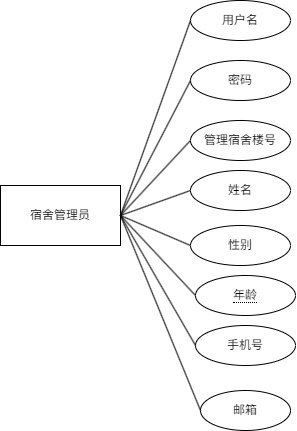

The diagram above was exported from draw.io. Its source (the exported page's mxGraphModel, read from the mxfile embedded in the PNG):
<mxGraphModel dx="1480" dy="2045" grid="1" gridSize="10" guides="1" tooltips="1" connect="1" arrows="1" fold="1" page="1" pageScale="1" pageWidth="827" pageHeight="1169" math="0" shadow="0">
  <root>
    <mxCell id="0" />
    <mxCell id="1" parent="0" />
    <mxCell id="2" value="宿舍管理员" style="rounded=0;whiteSpace=wrap;html=1;" vertex="1" parent="1">
      <mxGeometry x="1240" y="435" width="120" height="60" as="geometry" />
    </mxCell>
    <mxCell id="3" value="用户名" style="ellipse;whiteSpace=wrap;html=1;align=center;" vertex="1" parent="1">
      <mxGeometry x="1430" y="250" width="100" height="40" as="geometry" />
    </mxCell>
    <mxCell id="4" value="密码" style="ellipse;whiteSpace=wrap;html=1;align=center;" vertex="1" parent="1">
      <mxGeometry x="1430" y="310" width="100" height="40" as="geometry" />
    </mxCell>
    <mxCell id="5" value="性别" style="ellipse;whiteSpace=wrap;html=1;align=center;" vertex="1" parent="1">
      <mxGeometry x="1430" y="475" width="100" height="40" as="geometry" />
    </mxCell>
    <mxCell id="6" value="&lt;span style=&quot;border-bottom: 1px dotted&quot;&gt;年龄&lt;/span&gt;" style="ellipse;whiteSpace=wrap;html=1;align=center;" vertex="1" parent="1">
      <mxGeometry x="1435" y="525" width="100" height="40" as="geometry" />
    </mxCell>
    <mxCell id="7" value="手机号" style="ellipse;whiteSpace=wrap;html=1;align=center;" vertex="1" parent="1">
      <mxGeometry x="1435" y="575" width="100" height="40" as="geometry" />
    </mxCell>
    <mxCell id="8" value="邮箱" style="ellipse;whiteSpace=wrap;html=1;align=center;" vertex="1" parent="1">
      <mxGeometry x="1440" y="640" width="90" height="40" as="geometry" />
    </mxCell>
    <mxCell id="9" value="管理宿舍楼号" style="ellipse;whiteSpace=wrap;html=1;align=center;" vertex="1" parent="1">
      <mxGeometry x="1430" y="370" width="100" height="40" as="geometry" />
    </mxCell>
    <mxCell id="10" value="" style="endArrow=none;html=1;rounded=0;entryX=0;entryY=0.5;entryDx=0;entryDy=0;exitX=1;exitY=0.5;exitDx=0;exitDy=0;" edge="1" source="2" target="3" parent="1">
      <mxGeometry relative="1" as="geometry">
        <mxPoint x="1250" y="510" as="sourcePoint" />
        <mxPoint x="1410" y="510" as="targetPoint" />
      </mxGeometry>
    </mxCell>
    <mxCell id="11" value="" style="endArrow=none;html=1;rounded=0;entryX=0;entryY=0.5;entryDx=0;entryDy=0;exitX=1;exitY=0.5;exitDx=0;exitDy=0;" edge="1" source="2" target="4" parent="1">
      <mxGeometry relative="1" as="geometry">
        <mxPoint x="1290" y="370" as="sourcePoint" />
        <mxPoint x="1410" y="510" as="targetPoint" />
      </mxGeometry>
    </mxCell>
    <mxCell id="12" value="" style="endArrow=none;html=1;rounded=0;entryX=0;entryY=0.5;entryDx=0;entryDy=0;exitX=1;exitY=0.5;exitDx=0;exitDy=0;" edge="1" source="2" target="9" parent="1">
      <mxGeometry relative="1" as="geometry">
        <mxPoint x="1250" y="510" as="sourcePoint" />
        <mxPoint x="1410" y="510" as="targetPoint" />
      </mxGeometry>
    </mxCell>
    <mxCell id="13" value="" style="endArrow=none;html=1;rounded=0;entryX=0;entryY=0.5;entryDx=0;entryDy=0;exitX=1;exitY=0.5;exitDx=0;exitDy=0;" edge="1" source="2" target="5" parent="1">
      <mxGeometry relative="1" as="geometry">
        <mxPoint x="1250" y="510" as="sourcePoint" />
        <mxPoint x="1410" y="510" as="targetPoint" />
      </mxGeometry>
    </mxCell>
    <mxCell id="14" value="" style="endArrow=none;html=1;rounded=0;entryX=0;entryY=0.5;entryDx=0;entryDy=0;exitX=1;exitY=0.5;exitDx=0;exitDy=0;" edge="1" source="2" target="6" parent="1">
      <mxGeometry relative="1" as="geometry">
        <mxPoint x="1250" y="510" as="sourcePoint" />
        <mxPoint x="1410" y="510" as="targetPoint" />
      </mxGeometry>
    </mxCell>
    <mxCell id="15" value="" style="endArrow=none;html=1;rounded=0;entryX=0;entryY=0.5;entryDx=0;entryDy=0;exitX=1;exitY=0.5;exitDx=0;exitDy=0;" edge="1" source="2" target="7" parent="1">
      <mxGeometry relative="1" as="geometry">
        <mxPoint x="1240" y="600" as="sourcePoint" />
        <mxPoint x="1410" y="510" as="targetPoint" />
      </mxGeometry>
    </mxCell>
    <mxCell id="16" value="" style="endArrow=none;html=1;rounded=0;entryX=0;entryY=0.5;entryDx=0;entryDy=0;exitX=1;exitY=0.5;exitDx=0;exitDy=0;" edge="1" source="2" target="8" parent="1">
      <mxGeometry relative="1" as="geometry">
        <mxPoint x="1250" y="510" as="sourcePoint" />
        <mxPoint x="1410" y="510" as="targetPoint" />
      </mxGeometry>
    </mxCell>
    <mxCell id="17" value="姓名" style="ellipse;whiteSpace=wrap;html=1;align=center;" vertex="1" parent="1">
      <mxGeometry x="1430" y="420" width="100" height="40" as="geometry" />
    </mxCell>
    <mxCell id="18" value="" style="endArrow=none;html=1;rounded=0;entryX=0;entryY=0.5;entryDx=0;entryDy=0;exitX=1;exitY=0.5;exitDx=0;exitDy=0;" edge="1" source="2" target="17" parent="1">
      <mxGeometry relative="1" as="geometry">
        <mxPoint x="1120" y="425" as="sourcePoint" />
        <mxPoint x="1280" y="425" as="targetPoint" />
      </mxGeometry>
    </mxCell>
  </root>
</mxGraphModel>